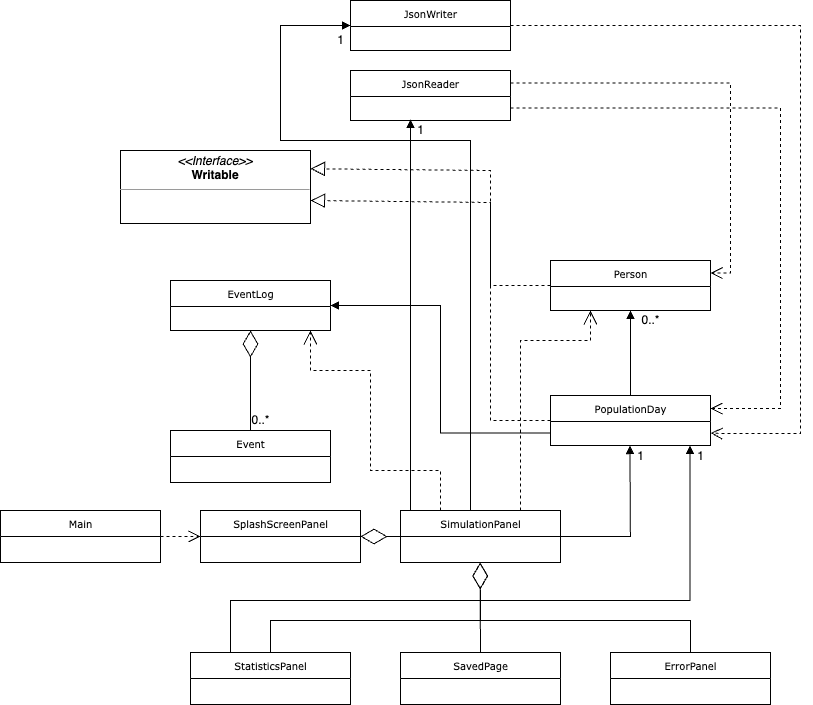

The diagram above was exported from draw.io. Its source (the exported page's mxGraphModel, read from the mxfile embedded in the PNG):
<mxGraphModel dx="1090" dy="559" grid="1" gridSize="10" guides="1" tooltips="1" connect="1" arrows="1" fold="1" page="1" pageScale="1" pageWidth="850" pageHeight="1100" background="#ffffff" math="0" shadow="0">
  <root>
    <mxCell id="0" />
    <mxCell id="1" parent="0" />
    <mxCell id="17acba5748e5396b-2" value="PopulationDay" style="swimlane;html=1;fontStyle=0;childLayout=stackLayout;horizontal=1;startSize=26;fillColor=none;horizontalStack=0;resizeParent=1;resizeLast=0;collapsible=1;marginBottom=0;swimlaneFillColor=#ffffff;rounded=0;shadow=0;comic=0;labelBackgroundColor=none;strokeWidth=1;fontFamily=Verdana;fontSize=10;align=center;" parent="1" vertex="1">
      <mxGeometry x="580" y="405" width="160" height="50" as="geometry" />
    </mxCell>
    <mxCell id="17acba5748e5396b-20" value="JsonReader" style="swimlane;html=1;fontStyle=0;childLayout=stackLayout;horizontal=1;startSize=26;fillColor=none;horizontalStack=0;resizeParent=1;resizeLast=0;collapsible=1;marginBottom=0;swimlaneFillColor=#ffffff;rounded=0;shadow=0;comic=0;labelBackgroundColor=none;strokeWidth=1;fontFamily=Verdana;fontSize=10;align=center;" parent="1" vertex="1">
      <mxGeometry x="380" y="80" width="160" height="50" as="geometry" />
    </mxCell>
    <mxCell id="17acba5748e5396b-30" value="JsonWriter" style="swimlane;html=1;fontStyle=0;childLayout=stackLayout;horizontal=1;startSize=26;fillColor=none;horizontalStack=0;resizeParent=1;resizeLast=0;collapsible=1;marginBottom=0;swimlaneFillColor=#ffffff;rounded=0;shadow=0;comic=0;labelBackgroundColor=none;strokeWidth=1;fontFamily=Verdana;fontSize=10;align=center;" parent="1" vertex="1">
      <mxGeometry x="380" y="10" width="160" height="50" as="geometry" />
    </mxCell>
    <mxCell id="5d2195bd80daf111-5" value="Person" style="swimlane;html=1;fontStyle=0;childLayout=stackLayout;horizontal=1;startSize=26;fillColor=none;horizontalStack=0;resizeParent=1;resizeLast=0;collapsible=1;marginBottom=0;swimlaneFillColor=#ffffff;rounded=0;shadow=0;comic=0;labelBackgroundColor=none;strokeWidth=1;fontFamily=Verdana;fontSize=10;align=center;" parent="1" vertex="1">
      <mxGeometry x="580" y="270" width="160" height="50" as="geometry" />
    </mxCell>
    <mxCell id="5d2195bd80daf111-18" value="&lt;p style=&quot;margin:0px;margin-top:4px;text-align:center;&quot;&gt;&lt;i&gt;&amp;lt;&amp;lt;Interface&amp;gt;&amp;gt;&lt;/i&gt;&lt;br&gt;&lt;b&gt;Writable&lt;/b&gt;&lt;/p&gt;&lt;hr size=&quot;1&quot;&gt;&lt;p style=&quot;margin:0px;margin-left:4px;&quot;&gt;&lt;br&gt;&lt;/p&gt;" style="verticalAlign=top;align=left;overflow=fill;fontSize=12;fontFamily=Helvetica;html=1;rounded=0;shadow=0;comic=0;labelBackgroundColor=none;strokeWidth=1" parent="1" vertex="1">
      <mxGeometry x="150" y="160" width="190" height="73" as="geometry" />
    </mxCell>
    <mxCell id="5cfws920I4RRh-pRQwVp-1" value="Event" style="swimlane;html=1;fontStyle=0;childLayout=stackLayout;horizontal=1;startSize=26;fillColor=none;horizontalStack=0;resizeParent=1;resizeLast=0;collapsible=1;marginBottom=0;swimlaneFillColor=#ffffff;rounded=0;shadow=0;comic=0;labelBackgroundColor=none;strokeWidth=1;fontFamily=Verdana;fontSize=10;align=center;" parent="1" vertex="1">
      <mxGeometry x="200" y="440" width="160" height="52" as="geometry" />
    </mxCell>
    <mxCell id="5cfws920I4RRh-pRQwVp-2" value="EventLog" style="swimlane;html=1;fontStyle=0;childLayout=stackLayout;horizontal=1;startSize=26;fillColor=none;horizontalStack=0;resizeParent=1;resizeLast=0;collapsible=1;marginBottom=0;swimlaneFillColor=#ffffff;rounded=0;shadow=0;comic=0;labelBackgroundColor=none;strokeWidth=1;fontFamily=Verdana;fontSize=10;align=center;" parent="1" vertex="1">
      <mxGeometry x="200" y="290" width="160" height="50" as="geometry" />
    </mxCell>
    <mxCell id="5cfws920I4RRh-pRQwVp-12" style="edgeStyle=orthogonalEdgeStyle;rounded=0;html=1;dashed=1;labelBackgroundColor=none;startFill=0;endArrow=open;endFill=0;endSize=10;fontFamily=Verdana;fontSize=10;exitX=1;exitY=0.25;exitDx=0;exitDy=0;entryX=1;entryY=0.25;entryDx=0;entryDy=0;" parent="1" source="17acba5748e5396b-20" target="5d2195bd80daf111-5" edge="1">
      <mxGeometry relative="1" as="geometry">
        <mxPoint x="740" y="215.24" as="sourcePoint" />
        <mxPoint x="500" y="98.24" as="targetPoint" />
        <Array as="points">
          <mxPoint x="760" y="92" />
          <mxPoint x="760" y="282" />
        </Array>
      </mxGeometry>
    </mxCell>
    <mxCell id="5cfws920I4RRh-pRQwVp-13" style="edgeStyle=orthogonalEdgeStyle;rounded=0;html=1;dashed=1;labelBackgroundColor=none;startFill=0;endArrow=open;endFill=0;endSize=10;fontFamily=Verdana;fontSize=10;exitX=1;exitY=0.75;exitDx=0;exitDy=0;entryX=1;entryY=0.25;entryDx=0;entryDy=0;" parent="1" source="17acba5748e5396b-20" target="17acba5748e5396b-2" edge="1">
      <mxGeometry relative="1" as="geometry">
        <mxPoint x="780" y="156" as="sourcePoint" />
        <mxPoint x="770" y="350" as="targetPoint" />
        <Array as="points">
          <mxPoint x="810" y="118" />
          <mxPoint x="810" y="418" />
          <mxPoint x="740" y="418" />
        </Array>
      </mxGeometry>
    </mxCell>
    <mxCell id="5cfws920I4RRh-pRQwVp-14" style="edgeStyle=orthogonalEdgeStyle;rounded=0;html=1;dashed=1;labelBackgroundColor=none;startFill=0;endArrow=open;endFill=0;endSize=10;fontFamily=Verdana;fontSize=10;exitX=1;exitY=0.5;exitDx=0;exitDy=0;entryX=1;entryY=0.75;entryDx=0;entryDy=0;" parent="1" source="17acba5748e5396b-30" target="17acba5748e5396b-2" edge="1">
      <mxGeometry relative="1" as="geometry">
        <mxPoint x="800" y="180" as="sourcePoint" />
        <mxPoint x="780" y="370" as="targetPoint" />
        <Array as="points">
          <mxPoint x="830" y="35" />
          <mxPoint x="830" y="443" />
          <mxPoint x="750" y="443" />
        </Array>
      </mxGeometry>
    </mxCell>
    <mxCell id="5cfws920I4RRh-pRQwVp-15" value="" style="endArrow=diamondThin;endFill=0;endSize=24;html=1;rounded=0;entryX=0.5;entryY=1;entryDx=0;entryDy=0;exitX=0.5;exitY=0;exitDx=0;exitDy=0;" parent="1" source="5cfws920I4RRh-pRQwVp-1" target="5cfws920I4RRh-pRQwVp-2" edge="1">
      <mxGeometry width="160" relative="1" as="geometry">
        <mxPoint x="280" y="390" as="sourcePoint" />
        <mxPoint x="440" y="390" as="targetPoint" />
      </mxGeometry>
    </mxCell>
    <mxCell id="5cfws920I4RRh-pRQwVp-18" value="&lt;span style=&quot;font-weight: normal;&quot;&gt;0..*&lt;/span&gt;" style="text;align=center;fontStyle=1;verticalAlign=middle;spacingLeft=3;spacingRight=3;strokeColor=none;rotatable=0;points=[[0,0.5],[1,0.5]];portConstraint=eastwest;html=1;" parent="1" vertex="1">
      <mxGeometry x="280" y="420" width="20" height="20" as="geometry" />
    </mxCell>
    <mxCell id="5cfws920I4RRh-pRQwVp-21" value="" style="endArrow=block;dashed=1;endFill=0;endSize=12;html=1;rounded=0;entryX=1;entryY=0.25;entryDx=0;entryDy=0;exitX=0;exitY=0.5;exitDx=0;exitDy=0;" parent="1" source="5d2195bd80daf111-5" target="5d2195bd80daf111-18" edge="1">
      <mxGeometry width="160" relative="1" as="geometry">
        <mxPoint x="440" y="190" as="sourcePoint" />
        <mxPoint x="600" y="190" as="targetPoint" />
        <Array as="points">
          <mxPoint x="520" y="295" />
          <mxPoint x="520" y="180" />
        </Array>
      </mxGeometry>
    </mxCell>
    <mxCell id="5cfws920I4RRh-pRQwVp-22" value="" style="endArrow=block;dashed=1;endFill=0;endSize=12;html=1;rounded=0;entryX=1;entryY=0.25;entryDx=0;entryDy=0;exitX=0;exitY=0.5;exitDx=0;exitDy=0;" parent="1" source="17acba5748e5396b-2" edge="1">
      <mxGeometry width="160" relative="1" as="geometry">
        <mxPoint x="580" y="327" as="sourcePoint" />
        <mxPoint x="340" y="210" as="targetPoint" />
        <Array as="points">
          <mxPoint x="520" y="430" />
          <mxPoint x="520" y="212" />
        </Array>
      </mxGeometry>
    </mxCell>
    <mxCell id="5cfws920I4RRh-pRQwVp-23" value="" style="endArrow=block;endFill=1;html=1;edgeStyle=orthogonalEdgeStyle;align=left;verticalAlign=top;rounded=0;entryX=0.5;entryY=1;entryDx=0;entryDy=0;exitX=0.5;exitY=0;exitDx=0;exitDy=0;" parent="1" source="17acba5748e5396b-2" target="5d2195bd80daf111-5" edge="1">
      <mxGeometry x="-1" relative="1" as="geometry">
        <mxPoint x="580" y="370" as="sourcePoint" />
        <mxPoint x="740" y="370" as="targetPoint" />
        <mxPoint as="offset" />
      </mxGeometry>
    </mxCell>
    <mxCell id="5cfws920I4RRh-pRQwVp-25" value="&lt;span style=&quot;font-weight: normal;&quot;&gt;0..*&lt;/span&gt;" style="text;align=center;fontStyle=1;verticalAlign=middle;spacingLeft=3;spacingRight=3;strokeColor=none;rotatable=0;points=[[0,0.5],[1,0.5]];portConstraint=eastwest;html=1;" parent="1" vertex="1">
      <mxGeometry x="670" y="320" width="20" height="20" as="geometry" />
    </mxCell>
    <mxCell id="5cfws920I4RRh-pRQwVp-26" value="Main" style="swimlane;html=1;fontStyle=0;childLayout=stackLayout;horizontal=1;startSize=26;fillColor=none;horizontalStack=0;resizeParent=1;resizeLast=0;collapsible=1;marginBottom=0;swimlaneFillColor=#ffffff;rounded=0;shadow=0;comic=0;labelBackgroundColor=none;strokeWidth=1;fontFamily=Verdana;fontSize=10;align=center;" parent="1" vertex="1">
      <mxGeometry x="30" y="520" width="160" height="52" as="geometry" />
    </mxCell>
    <mxCell id="5cfws920I4RRh-pRQwVp-30" value="" style="endArrow=block;endFill=1;html=1;edgeStyle=orthogonalEdgeStyle;align=left;verticalAlign=top;rounded=0;exitX=0;exitY=0.75;exitDx=0;exitDy=0;entryX=1;entryY=0.5;entryDx=0;entryDy=0;" parent="1" source="17acba5748e5396b-2" target="5cfws920I4RRh-pRQwVp-2" edge="1">
      <mxGeometry x="-1" relative="1" as="geometry">
        <mxPoint x="480" y="430" as="sourcePoint" />
        <mxPoint x="410" y="320" as="targetPoint" />
        <mxPoint as="offset" />
      </mxGeometry>
    </mxCell>
    <mxCell id="5cfws920I4RRh-pRQwVp-33" value="ErrorPanel" style="swimlane;html=1;fontStyle=0;childLayout=stackLayout;horizontal=1;startSize=26;fillColor=none;horizontalStack=0;resizeParent=1;resizeLast=0;collapsible=1;marginBottom=0;swimlaneFillColor=#ffffff;rounded=0;shadow=0;comic=0;labelBackgroundColor=none;strokeWidth=1;fontFamily=Verdana;fontSize=10;align=center;" parent="1" vertex="1">
      <mxGeometry x="640" y="662" width="160" height="52" as="geometry" />
    </mxCell>
    <mxCell id="5cfws920I4RRh-pRQwVp-34" value="StatisticsPanel" style="swimlane;html=1;fontStyle=0;childLayout=stackLayout;horizontal=1;startSize=26;fillColor=none;horizontalStack=0;resizeParent=1;resizeLast=0;collapsible=1;marginBottom=0;swimlaneFillColor=#ffffff;rounded=0;shadow=0;comic=0;labelBackgroundColor=none;strokeWidth=1;fontFamily=Verdana;fontSize=10;align=center;" parent="1" vertex="1">
      <mxGeometry x="220" y="662" width="160" height="52" as="geometry" />
    </mxCell>
    <mxCell id="5cfws920I4RRh-pRQwVp-35" value="SavedPage" style="swimlane;html=1;fontStyle=0;childLayout=stackLayout;horizontal=1;startSize=26;fillColor=none;horizontalStack=0;resizeParent=1;resizeLast=0;collapsible=1;marginBottom=0;swimlaneFillColor=#ffffff;rounded=0;shadow=0;comic=0;labelBackgroundColor=none;strokeWidth=1;fontFamily=Verdana;fontSize=10;align=center;" parent="1" vertex="1">
      <mxGeometry x="430" y="662" width="160" height="52" as="geometry" />
    </mxCell>
    <mxCell id="5cfws920I4RRh-pRQwVp-36" value="SimulationPanel" style="swimlane;html=1;fontStyle=0;childLayout=stackLayout;horizontal=1;startSize=26;fillColor=none;horizontalStack=0;resizeParent=1;resizeLast=0;collapsible=1;marginBottom=0;swimlaneFillColor=#ffffff;rounded=0;shadow=0;comic=0;labelBackgroundColor=none;strokeWidth=1;fontFamily=Verdana;fontSize=10;align=center;" parent="1" vertex="1">
      <mxGeometry x="430" y="520" width="160" height="52" as="geometry" />
    </mxCell>
    <mxCell id="5cfws920I4RRh-pRQwVp-39" style="edgeStyle=orthogonalEdgeStyle;rounded=0;html=1;dashed=1;labelBackgroundColor=none;startFill=0;endArrow=open;endFill=0;endSize=10;fontFamily=Verdana;fontSize=10;exitX=1;exitY=0.5;exitDx=0;exitDy=0;entryX=0;entryY=0.5;entryDx=0;entryDy=0;" parent="1" source="5cfws920I4RRh-pRQwVp-26" target="5cfws920I4RRh-pRQwVp-69" edge="1">
      <mxGeometry relative="1" as="geometry">
        <mxPoint x="460" y="593" as="sourcePoint" />
        <mxPoint x="260" y="546" as="targetPoint" />
      </mxGeometry>
    </mxCell>
    <mxCell id="5cfws920I4RRh-pRQwVp-47" value="" style="endArrow=block;endFill=1;html=1;edgeStyle=orthogonalEdgeStyle;align=left;verticalAlign=top;rounded=0;entryX=0;entryY=0.5;entryDx=0;entryDy=0;" parent="1" target="17acba5748e5396b-30" edge="1">
      <mxGeometry x="-1" relative="1" as="geometry">
        <mxPoint x="500" y="520" as="sourcePoint" />
        <mxPoint x="280" y="140" as="targetPoint" />
        <mxPoint as="offset" />
        <Array as="points">
          <mxPoint x="500" y="517" />
          <mxPoint x="500" y="150" />
          <mxPoint x="310" y="150" />
          <mxPoint x="310" y="35" />
        </Array>
      </mxGeometry>
    </mxCell>
    <mxCell id="5cfws920I4RRh-pRQwVp-48" value="" style="endArrow=block;endFill=1;html=1;edgeStyle=orthogonalEdgeStyle;align=left;verticalAlign=top;rounded=0;entryX=0.25;entryY=1;entryDx=0;entryDy=0;" parent="1" edge="1">
      <mxGeometry x="-1" relative="1" as="geometry">
        <mxPoint x="440" y="520" as="sourcePoint" />
        <mxPoint x="439.9999999999999" y="129" as="targetPoint" />
        <mxPoint as="offset" />
        <Array as="points">
          <mxPoint x="440" y="520" />
        </Array>
      </mxGeometry>
    </mxCell>
    <mxCell id="5cfws920I4RRh-pRQwVp-49" value="&lt;span style=&quot;font-weight: normal;&quot;&gt;1&lt;/span&gt;" style="text;align=center;fontStyle=1;verticalAlign=middle;spacingLeft=3;spacingRight=3;strokeColor=none;rotatable=0;points=[[0,0.5],[1,0.5]];portConstraint=eastwest;html=1;" parent="1" vertex="1">
      <mxGeometry x="360" y="40" width="20" height="20" as="geometry" />
    </mxCell>
    <mxCell id="5cfws920I4RRh-pRQwVp-50" value="&lt;span style=&quot;font-weight: normal;&quot;&gt;1&lt;/span&gt;" style="text;align=center;fontStyle=1;verticalAlign=middle;spacingLeft=3;spacingRight=3;strokeColor=none;rotatable=0;points=[[0,0.5],[1,0.5]];portConstraint=eastwest;html=1;" parent="1" vertex="1">
      <mxGeometry x="440" y="130" width="20" height="20" as="geometry" />
    </mxCell>
    <mxCell id="5cfws920I4RRh-pRQwVp-53" value="" style="endArrow=block;endFill=1;html=1;edgeStyle=orthogonalEdgeStyle;align=left;verticalAlign=top;rounded=0;entryX=0.5;entryY=1;entryDx=0;entryDy=0;exitX=1;exitY=0.5;exitDx=0;exitDy=0;" parent="1" source="5cfws920I4RRh-pRQwVp-36" edge="1">
      <mxGeometry x="-1" relative="1" as="geometry">
        <mxPoint x="659.44" y="540" as="sourcePoint" />
        <mxPoint x="659.44" y="455" as="targetPoint" />
        <mxPoint as="offset" />
      </mxGeometry>
    </mxCell>
    <mxCell id="5cfws920I4RRh-pRQwVp-54" value="&lt;span style=&quot;font-weight: normal;&quot;&gt;1&lt;/span&gt;" style="text;align=center;fontStyle=1;verticalAlign=middle;spacingLeft=3;spacingRight=3;strokeColor=none;rotatable=0;points=[[0,0.5],[1,0.5]];portConstraint=eastwest;html=1;" parent="1" vertex="1">
      <mxGeometry x="660" y="456" width="20" height="20" as="geometry" />
    </mxCell>
    <mxCell id="5cfws920I4RRh-pRQwVp-67" value="" style="endArrow=open;endSize=12;dashed=1;html=1;rounded=0;exitX=0.25;exitY=0;exitDx=0;exitDy=0;" parent="1" source="5cfws920I4RRh-pRQwVp-36" edge="1">
      <mxGeometry x="0.0025" width="160" relative="1" as="geometry">
        <mxPoint x="360" y="429.62" as="sourcePoint" />
        <mxPoint x="340" y="340" as="targetPoint" />
        <Array as="points">
          <mxPoint x="470" y="480" />
          <mxPoint x="400" y="480" />
          <mxPoint x="400" y="380" />
          <mxPoint x="340" y="380" />
        </Array>
        <mxPoint as="offset" />
      </mxGeometry>
    </mxCell>
    <mxCell id="5cfws920I4RRh-pRQwVp-69" value="SplashScreenPanel" style="swimlane;html=1;fontStyle=0;childLayout=stackLayout;horizontal=1;startSize=26;fillColor=none;horizontalStack=0;resizeParent=1;resizeLast=0;collapsible=1;marginBottom=0;swimlaneFillColor=#ffffff;rounded=0;shadow=0;comic=0;labelBackgroundColor=none;strokeWidth=1;fontFamily=Verdana;fontSize=10;align=center;" parent="1" vertex="1">
      <mxGeometry x="230" y="520" width="160" height="52" as="geometry" />
    </mxCell>
    <mxCell id="5cfws920I4RRh-pRQwVp-72" value="" style="endArrow=open;endSize=12;dashed=1;html=1;rounded=0;entryX=0.25;entryY=1;entryDx=0;entryDy=0;exitX=0.75;exitY=0;exitDx=0;exitDy=0;" parent="1" source="5cfws920I4RRh-pRQwVp-36" target="5d2195bd80daf111-5" edge="1">
      <mxGeometry x="-0.0019" width="160" relative="1" as="geometry">
        <mxPoint x="430" y="360" as="sourcePoint" />
        <mxPoint x="590" y="360" as="targetPoint" />
        <Array as="points">
          <mxPoint x="550" y="350" />
          <mxPoint x="620" y="350" />
        </Array>
        <mxPoint as="offset" />
      </mxGeometry>
    </mxCell>
    <mxCell id="aiqn9D2-moTJdi_yq3-a-1" value="" style="endArrow=block;endFill=1;html=1;edgeStyle=orthogonalEdgeStyle;align=left;verticalAlign=top;rounded=0;entryX=0.5;entryY=1;entryDx=0;entryDy=0;exitX=0.25;exitY=0;exitDx=0;exitDy=0;" parent="1" source="5cfws920I4RRh-pRQwVp-34" edge="1">
      <mxGeometry x="-1" relative="1" as="geometry">
        <mxPoint x="720" y="580" as="sourcePoint" />
        <mxPoint x="719.5" y="455" as="targetPoint" />
        <mxPoint as="offset" />
        <Array as="points">
          <mxPoint x="260" y="610" />
          <mxPoint x="720" y="610" />
        </Array>
      </mxGeometry>
    </mxCell>
    <mxCell id="aiqn9D2-moTJdi_yq3-a-2" value="&lt;span style=&quot;font-weight: normal;&quot;&gt;1&lt;/span&gt;" style="text;align=center;fontStyle=1;verticalAlign=middle;spacingLeft=3;spacingRight=3;strokeColor=none;rotatable=0;points=[[0,0.5],[1,0.5]];portConstraint=eastwest;html=1;" parent="1" vertex="1">
      <mxGeometry x="720" y="456" width="20" height="20" as="geometry" />
    </mxCell>
    <mxCell id="vy5hNuoP3stVICxxU1LY-1" value="" style="endArrow=diamondThin;endFill=0;endSize=24;html=1;rounded=0;entryX=1;entryY=0.5;entryDx=0;entryDy=0;exitX=0;exitY=0.5;exitDx=0;exitDy=0;" edge="1" parent="1" source="5cfws920I4RRh-pRQwVp-36" target="5cfws920I4RRh-pRQwVp-69">
      <mxGeometry width="160" relative="1" as="geometry">
        <mxPoint x="790" y="630" as="sourcePoint" />
        <mxPoint x="790" y="530" as="targetPoint" />
      </mxGeometry>
    </mxCell>
    <mxCell id="vy5hNuoP3stVICxxU1LY-2" value="" style="endArrow=diamondThin;endFill=0;endSize=24;html=1;rounded=0;entryX=0.5;entryY=1;entryDx=0;entryDy=0;exitX=0.5;exitY=0;exitDx=0;exitDy=0;" edge="1" parent="1" source="5cfws920I4RRh-pRQwVp-35">
      <mxGeometry width="160" relative="1" as="geometry">
        <mxPoint x="510" y="660" as="sourcePoint" />
        <mxPoint x="509.52" y="572" as="targetPoint" />
      </mxGeometry>
    </mxCell>
    <mxCell id="vy5hNuoP3stVICxxU1LY-3" value="" style="endArrow=diamondThin;endFill=0;endSize=24;html=1;rounded=0;entryX=0.5;entryY=1;entryDx=0;entryDy=0;exitX=0.5;exitY=0;exitDx=0;exitDy=0;" edge="1" parent="1" source="5cfws920I4RRh-pRQwVp-33">
      <mxGeometry width="160" relative="1" as="geometry">
        <mxPoint x="510.24" y="662" as="sourcePoint" />
        <mxPoint x="509.76" y="572" as="targetPoint" />
        <Array as="points">
          <mxPoint x="720" y="630" />
          <mxPoint x="510" y="630" />
        </Array>
      </mxGeometry>
    </mxCell>
    <mxCell id="vy5hNuoP3stVICxxU1LY-4" value="" style="endArrow=diamondThin;endFill=0;endSize=24;html=1;rounded=0;entryX=0.5;entryY=1;entryDx=0;entryDy=0;exitX=0.5;exitY=0;exitDx=0;exitDy=0;" edge="1" parent="1" source="5cfws920I4RRh-pRQwVp-34">
      <mxGeometry width="160" relative="1" as="geometry">
        <mxPoint x="510.24" y="662" as="sourcePoint" />
        <mxPoint x="509.76" y="572" as="targetPoint" />
        <Array as="points">
          <mxPoint x="300" y="630" />
          <mxPoint x="510" y="630" />
        </Array>
      </mxGeometry>
    </mxCell>
  </root>
</mxGraphModel>